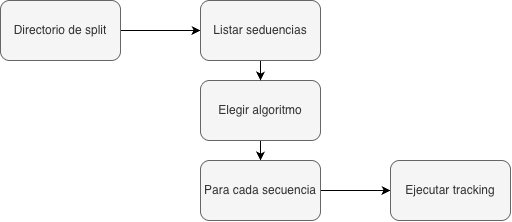

The diagram above was exported from draw.io. Its source (the exported page's mxGraphModel, read from the mxfile embedded in the PNG):
<mxGraphModel dx="964" dy="634" grid="1" gridSize="10" guides="1" tooltips="1" connect="1" arrows="1" fold="1" page="1" pageScale="1" pageWidth="827" pageHeight="1169" math="0" shadow="0">
  <root>
    <mxCell id="0" />
    <mxCell id="1" parent="0" />
    <mxCell id="fMlydwlh7Xz5S2uQBKsr-9" edge="1" parent="1" source="fMlydwlh7Xz5S2uQBKsr-1" style="edgeStyle=orthogonalEdgeStyle;rounded=0;orthogonalLoop=1;jettySize=auto;html=1;exitX=1;exitY=0.5;exitDx=0;exitDy=0;entryX=0;entryY=0.5;entryDx=0;entryDy=0;" target="fMlydwlh7Xz5S2uQBKsr-3">
      <mxGeometry relative="1" as="geometry" />
    </mxCell>
    <mxCell id="fMlydwlh7Xz5S2uQBKsr-1" parent="1" style="rounded=1;whiteSpace=wrap;html=1;fillColor=#f5f5f5;fontColor=#333333;strokeColor=#666666;" value="Directorio de split" vertex="1">
      <mxGeometry height="60" width="120" x="110" y="150" as="geometry" />
    </mxCell>
    <mxCell id="fMlydwlh7Xz5S2uQBKsr-7" edge="1" parent="1" source="fMlydwlh7Xz5S2uQBKsr-2" style="edgeStyle=orthogonalEdgeStyle;rounded=0;orthogonalLoop=1;jettySize=auto;html=1;exitX=0.5;exitY=1;exitDx=0;exitDy=0;entryX=0.5;entryY=0;entryDx=0;entryDy=0;" target="fMlydwlh7Xz5S2uQBKsr-4">
      <mxGeometry relative="1" as="geometry" />
    </mxCell>
    <mxCell id="fMlydwlh7Xz5S2uQBKsr-2" parent="1" style="rounded=1;whiteSpace=wrap;html=1;fillColor=#f5f5f5;fontColor=#333333;strokeColor=#666666;" value="Elegir algoritmo" vertex="1">
      <mxGeometry height="60" width="120" x="310" y="230" as="geometry" />
    </mxCell>
    <mxCell id="fMlydwlh7Xz5S2uQBKsr-8" edge="1" parent="1" source="fMlydwlh7Xz5S2uQBKsr-3" style="edgeStyle=orthogonalEdgeStyle;rounded=0;orthogonalLoop=1;jettySize=auto;html=1;exitX=0.5;exitY=1;exitDx=0;exitDy=0;entryX=0.5;entryY=0;entryDx=0;entryDy=0;" target="fMlydwlh7Xz5S2uQBKsr-2">
      <mxGeometry relative="1" as="geometry" />
    </mxCell>
    <mxCell id="fMlydwlh7Xz5S2uQBKsr-3" parent="1" style="rounded=1;whiteSpace=wrap;html=1;fillColor=#f5f5f5;fontColor=#333333;strokeColor=#666666;" value="Listar seduencias" vertex="1">
      <mxGeometry height="60" width="120" x="310" y="150" as="geometry" />
    </mxCell>
    <mxCell id="fMlydwlh7Xz5S2uQBKsr-6" edge="1" parent="1" source="fMlydwlh7Xz5S2uQBKsr-4" style="edgeStyle=orthogonalEdgeStyle;rounded=0;orthogonalLoop=1;jettySize=auto;html=1;exitX=1;exitY=0.5;exitDx=0;exitDy=0;" target="fMlydwlh7Xz5S2uQBKsr-5">
      <mxGeometry relative="1" as="geometry" />
    </mxCell>
    <mxCell id="fMlydwlh7Xz5S2uQBKsr-4" parent="1" style="rounded=1;whiteSpace=wrap;html=1;fillColor=#f5f5f5;fontColor=#333333;strokeColor=#666666;" value="Para cada secuencia" vertex="1">
      <mxGeometry height="60" width="120" x="310" y="310" as="geometry" />
    </mxCell>
    <mxCell id="fMlydwlh7Xz5S2uQBKsr-5" parent="1" style="rounded=1;whiteSpace=wrap;html=1;fillColor=#f5f5f5;fontColor=#333333;strokeColor=#666666;" value="Ejecutar tracking" vertex="1">
      <mxGeometry height="60" width="120" x="500" y="310" as="geometry" />
    </mxCell>
  </root>
</mxGraphModel>